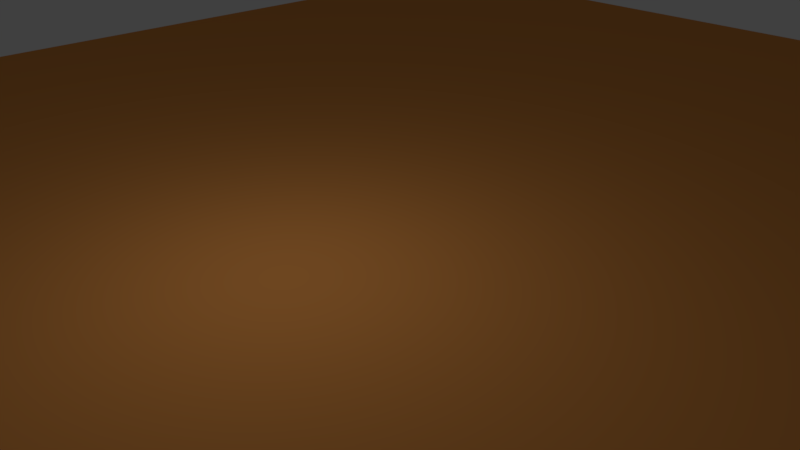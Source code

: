# Source: new_khukuri_2.blend  (saved by Blender 2.79.0; exported with 4.5.12 LTS)
import bpy
from mathutils import Matrix  # noqa: F401  (used for matrix-valued properties, if any)

bpy.ops.wm.read_factory_settings(use_empty=True)
scene = bpy.context.scene
scene.name = 'Scene'

# ---- collections
col_collection_1 = bpy.data.collections.new('Collection 1'); scene.collection.children.link(col_collection_1)
col_collection_7 = bpy.data.collections.new('Collection 7'); scene.collection.children.link(col_collection_7)

# ---- materials (node trees are filled in below, after node groups)
mat_material = bpy.data.materials.new('Material')
mat_material.alpha_threshold = 0.0
mat_material.diffuse_color = (0.008767, 0.008767, 0.008767, 1.0)
mat_material.roughness = 0.5
mat_material.line_color = (0.0, 0.0, 0.0, 1.0)
mat_material_003 = bpy.data.materials.new('Material.003')
mat_material_003.alpha_threshold = 0.0
mat_material_003.roughness = 0.5

# ---- material node trees
mat_material_003.use_nodes = True; mat_material_003.node_tree.nodes.clear()
_N = mat_material_003.node_tree.nodes; _L = mat_material_003.node_tree.links
n0 = _N.new('ShaderNodeOutputMaterial'); n0.name = 'Material Output'; n0.location = (300, 300)
n1 = _N.new('ShaderNodeBsdfDiffuse'); n1.name = 'Diffuse BSDF'; n1.location = (10, 300)
n1.inputs[0].default_value = (0.8, 0.3176, 0.07636, 1.0)
_L.new(n1.outputs[0], n0.inputs[0])
n0.is_active_output = True

# ---- world
world_world = bpy.data.worlds.new('World'); scene.world = world_world
world_world.color = (0.05088, 0.05088, 0.05088)
world_world.use_sun_shadow = False
world_world.sun_shadow_jitter_overblur = 0.0
world_world.cycles.sampling_method = 'MANUAL'

# ---- cameras
cam_camera = bpy.data.cameras.new('Camera')
cam_camera.clip_end = 100.0
cam_camera.lens = 35.0
cam_camera.sensor_width = 32.0
cam_camera.sensor_height = 18.0
cam_camera.ortho_scale = 7.314
cam_camera.dof.focus_distance = 0.0

# ---- lights
light_lamp = bpy.data.lights.new('Lamp', 'POINT')
light_lamp.transmission_factor = 0.0
light_lamp.cutoff_distance = 30.0
light_lamp.energy = 100.0
light_lamp.shadow_buffer_clip_start = 1.001
light_lamp.shadow_soft_size = 0.1
light_lamp.shadow_maximum_resolution = 0.006
light_lamp.use_absolute_resolution = True

# ---- meshes
me_cube = bpy.data.meshes.new('Cube')
me_cube.from_pydata([(-2.465, 0.7096, -0.1099), (-2.069, -0.5843, -0.1099), (-3.092, -0.8915, -0.1099), (-3.488, 0.3447, -0.1099), (-2.465, 0.7096, 0.1051), (-2.069, -0.3999, -0.08551), (-3.092, -0.7071, -0.08551), (-3.488, 0.3447, 0.09761), (-3.036, 0.524, -0.1099), (-2.64, -0.8032, -0.1099), (-3.036, 0.524, 0.1051), (-2.64, -0.6188, -0.08551), (-3.59, -0.9267, -0.09615), (-3.848, 0.1748, -0.09615), (-3.59, -0.7424, -0.05857), (-3.848, 0.1748, 0.08432), (-3.954, -0.9116, -0.07985), (-4.135, 0.004508, -0.07985), (-3.954, -0.7753, -0.04117), (-4.135, 0.004507, 0.0686), (-4.422, -0.7994, -0.05159), (-4.507, -0.2143, -0.05159), (-4.422, -0.6631, -0.02935), (-4.507, -0.2143, 0.04134), (-4.67, -0.7081, -0.03096), (-4.717, -0.3705, -0.03096), (-4.67, -0.6084, 0.007479), (-4.717, -0.3705, 0.02144), (-4.905, -0.5748, -0.008611), (-4.912, -0.5054, -0.008611), (-4.905, -0.5572, 0.0001824), (-4.912, -0.5054, -0.0001233), (-2.059, 0.8036, -0.1099), (-1.663, -0.3971, -0.1099), (-2.059, 0.8036, 0.1051), (-1.663, -0.2127, -0.08551), (-1.77, 0.8577, -0.1099), (-1.374, -0.2397, -0.1099), (-1.77, 0.8577, 0.1051), (-1.374, -0.0729, -0.08551), (-1.44, 0.8657, -0.1034), (-1.175, -0.1756, -0.1034), (-1.44, 0.8657, 0.09856), (-1.175, -0.008742, -0.09204), (-0.765, 0.8597, -0.1034), (-0.7144, -0.04107, -0.1034), (-0.765, 0.8597, 0.09856), (-0.7144, 0.1258, -0.09204), (-0.2406, 0.8575, -0.09301), (-0.1952, 0.04936, -0.09301), (-0.2406, 0.8575, 0.08817), (-0.1952, 0.2162, -0.08499), (0.475, 0.8589, -0.08474), (0.4854, 0.09501, -0.08474), (0.475, 0.8589, 0.0799), (0.4854, 0.2618, -0.07833), (0.8888, 0.8646, -0.08474), (0.8992, 0.1007, -0.08474), (0.8888, 0.8646, 0.0799), (0.8992, 0.2675, -0.07266), (0.9581, 0.8655, -0.08474), (0.9685, 0.04659, -0.08474), (0.9581, 0.8655, 0.0799), (0.9685, 0.2134, -0.05536), (1.285, 0.8695, -0.08474), (1.286, 0.05055, -0.08625), (1.291, 0.8695, 0.07839), (1.286, 0.2174, -0.0001491), (1.362, 0.8705, -0.08474), (1.357, 0.05153, -0.08474), (1.368, 0.8705, 0.07839), (1.363, 0.05153, 0.07839), (1.3, -0.2792, -0.06706), (1.3, -0.2792, 0.0592), (1.352, -0.2664, -0.06555), (1.357, -0.2664, 0.0592), (1.876, 0.9024, -0.09096), (1.861, 0.02156, -0.09096), (1.876, 0.9024, 0.08612), (1.861, 0.02156, 0.08612), (1.971, 0.8906, -0.09096), (1.957, 0.009744, -0.09096), (1.971, 0.8906, 0.08612), (1.957, 0.009744, 0.08612), (2.405, 0.9042, -0.09515), (2.39, -0.01824, -0.09515), (2.405, 0.9042, 0.09031), (2.39, -0.01824, 0.09031), (2.533, 0.9021, -0.09515), (2.519, -0.02032, -0.09515), (2.533, 0.9021, 0.09031), (2.519, -0.02032, 0.09031), (2.96, 0.8875, -0.09515), (2.945, -0.03491, -0.09515), (2.96, 0.8875, 0.09031), (2.945, -0.03491, 0.09031), (3.065, 0.8858, -0.09515), (3.05, -0.0366, -0.09515), (3.065, 0.8858, 0.09031), (3.05, -0.0366, 0.09031), (3.499, 0.8584, -0.09317), (3.484, -0.0444, -0.09317), (3.499, 0.8584, 0.08833), (3.484, -0.04441, 0.08833), (3.614, 0.8565, -0.09317), (3.6, -0.04627, -0.09317), (3.614, 0.8565, 0.08833), (3.6, -0.04627, 0.08833), (4.06, 0.8191, -0.0871), (4.046, -0.02326, -0.0871), (4.06, 0.8191, 0.08226), (4.046, -0.02326, 0.08226), (4.167, 0.7896, -0.08152), (4.154, 0.002785, -0.08152), (4.167, 0.7896, 0.07667), (4.154, 0.002784, 0.07667), (4.442, 0.7759, -0.07966), (4.429, 0.00759, -0.07966), (4.442, 0.7759, 0.07481), (4.429, 0.00759, 0.07481), (4.576, 0.8035, -0.08563), (4.562, -0.02425, -0.08563), (4.576, 0.8035, 0.08078), (4.562, -0.02425, 0.08078), (4.625, 0.844, -0.09394), (4.611, -0.0664, -0.09394), (4.625, 0.844, 0.0891), (4.611, -0.0664, 0.0891), (4.759, 0.8849, -0.1026), (4.743, -0.1116, -0.1026), (4.759, 0.8849, 0.09774), (4.743, -0.1116, 0.09774), (4.858, 0.8567, -0.09724), (4.843, -0.08655, -0.09724), (4.858, 0.8567, 0.09239), (4.843, -0.08655, 0.09239), (4.938, 0.7303, -0.0721), (4.927, 0.03716, -0.0721), (4.938, 0.7303, 0.06726), (4.927, 0.03716, 0.06726), (-2.267, 0.07141, -0.1099), (-3.29, -0.2646, -0.1099), (-2.267, -0.04174, 0.1051), (-3.29, -0.3642, 0.1013), (-2.838, -0.2711, 0.1051), (-2.838, -0.1308, -0.1099), (-3.719, -0.3672, -0.09615), (-3.719, -0.3989, 0.08757), (-4.045, -0.4448, -0.07985), (-4.045, -0.3814, 0.07127), (-4.465, -0.4981, -0.05159), (-4.465, -0.4211, 0.04301), (-4.694, -0.5305, -0.03096), (-4.694, -0.4672, 0.02238), (-4.909, -0.5313, -0.008611), (-4.909, -0.5313, 2.957e-05), (-1.861, 0.212, -0.1099), (-1.861, 0.1803, 0.1051), (-1.572, 0.309, -0.1099), (-1.572, 0.2954, 0.1051), (-1.308, 0.3451, -0.1034), (-1.308, 0.3767, 0.09856), (-0.7397, 0.4093, -0.1034), (-0.7397, 0.527, 0.09856), (-0.2179, 0.4534, -0.09301), (-0.2179, 0.6118, 0.08817), (0.4802, 0.477, -0.08474), (0.4802, 0.6444, 0.0799), (0.894, 0.4826, -0.08474), (0.894, 0.3176, 0.0799), (0.9633, 0.4561, -0.08474), (0.9633, 0.3068, 0.0799), (1.275, 0.46, -0.08474), (1.29, 0.2987, 0.1079), (1.352, 0.461, -0.08474), (1.348, 0.2997, 0.1079), (1.868, 0.4532, -0.3497), (1.868, 0.4906, 0.3526), (1.964, 0.4414, -0.3497), (1.964, 0.4775, 0.3203), (2.398, 0.4342, -0.3539), (2.398, 0.4703, 0.3245), (2.526, 0.4321, -0.3539), (2.526, 0.4683, 0.3245), (2.953, 0.4175, -0.3539), (2.953, 0.4537, 0.3245), (3.057, 0.4246, -0.3539), (3.057, 0.452, 0.3245), (3.492, 0.407, -0.3519), (3.492, 0.4343, 0.3225), (3.607, 0.4051, -0.3519), (3.607, 0.4325, 0.3225), (4.053, 0.3979, -0.3459), (4.053, 0.4253, 0.3165), (4.161, 0.3962, -0.3403), (4.161, 0.4235, 0.3109), (4.435, 0.3918, -0.3384), (4.435, 0.4191, 0.309), (4.569, 0.3896, -0.3444), (4.569, 0.4169, 0.315), (4.618, 0.38, -0.3527), (4.618, 0.4162, 0.3233), (4.751, 0.3779, -0.3613), (4.751, 0.414, 0.3319), (4.851, 0.3763, -0.356), (4.851, 0.4124, 0.3266), (4.932, 0.3749, -0.3309), (4.932, 0.4111, 0.3015), (-3.398, 0.06677, -0.1099), (-3.398, 0.06677, 0.09931), (-2.946, 0.2253, -0.1099), (-3.789, -0.07243, -0.09615), (-3.789, -0.07243, 0.0858), (-4.094, -0.2004, -0.07985), (-4.094, -0.2004, 0.06982), (-4.487, -0.3437, -0.05159), (-4.487, -0.3166, 0.0421), (-4.706, -0.4435, -0.03096), (-4.706, -0.4219, 0.02187), (-4.911, -0.5172, -0.008611), (-4.911, -0.5172, -5.357e-05), (-2.375, 0.4185, -0.1099), (-2.375, 0.4185, 0.1051), (-2.946, 0.2253, 0.1051), (-1.969, 0.5337, -0.1099), (-1.969, 0.5337, 0.1051), (-1.679, 0.6074, -0.1099), (-1.679, 0.6074, 0.1051), (-1.379, 0.6282, -0.1034), (-1.379, 0.6916, 0.09856), (-0.7535, 0.6543, -0.1034), (-0.7535, 0.772, 0.09856), (-0.2302, 0.6732, -0.09301), (-0.2302, 0.7592, 0.08817), (0.4773, 0.6847, -0.08474), (0.4773, 0.7752, 0.0799), (0.8911, 0.6903, -0.08474), (0.8911, 0.7718, 0.0799), (0.9605, 0.6787, -0.08474), (0.9605, 0.6787, 0.0799), (1.272, 0.6827, -0.08474), (1.281, 0.6827, 0.1079), (1.349, 0.6837, -0.08474), (1.352, 0.6837, 0.1079), (1.872, 0.7015, -0.209), (1.872, 0.718, 0.193), (1.968, 0.6897, -0.209), (1.968, 0.7062, 0.193), (2.402, 0.6938, -0.2132), (2.402, 0.7103, 0.1971), (2.53, 0.6917, -0.2132), (2.53, 0.7082, 0.1971), (2.957, 0.6771, -0.2132), (2.957, 0.6936, 0.1971), (3.061, 0.6755, -0.2132), (3.061, 0.6919, 0.1971), (3.496, 0.6525, -0.2112), (3.496, 0.669, 0.1952), (3.611, 0.6506, -0.2112), (3.611, 0.6671, 0.1952), (4.057, 0.627, -0.2051), (4.057, 0.6435, 0.1891), (4.164, 0.6101, -0.1996), (4.164, 0.6266, 0.1835), (4.439, 0.6007, -0.1977), (4.439, 0.6172, 0.1816), (4.573, 0.6147, -0.2037), (4.573, 0.6312, 0.1876), (4.622, 0.6364, -0.212), (4.622, 0.6529, 0.1959), (4.756, 0.6576, -0.2206), (4.756, 0.6741, 0.2046), (4.855, 0.6415, -0.2153), (4.855, 0.658, 0.1992), (4.935, 0.5722, -0.1901), (4.935, 0.5887, 0.1741), (1.29, 0.9319, -0.08474), (1.295, 0.9319, 0.07839), (1.367, 0.9329, -0.08474), (1.373, 0.9329, 0.07839), (1.321, -0.4012, -0.06555), (1.321, -0.4012, 0.06071), (1.379, -0.3884, -0.06555), (1.379, -0.3884, 0.06071), (1.925, 0.05778, -0.08366), (1.893, 0.05986, -0.08398), (1.893, 0.05986, 0.07839), (1.925, 0.05778, 0.07804), (1.938, 0.8621, -0.08366), (1.906, 0.8675, -0.08398), (1.938, 0.8621, 0.07804), (1.906, 0.8675, 0.07839), (1.899, 0.488, 0.2931), (1.932, 0.4841, 0.2919), (1.932, 0.4599, -0.3199), (1.899, 0.4549, -0.3212), (1.903, 0.6984, 0.1763), (1.935, 0.6937, 0.1756), (1.903, 0.6833, -0.1922), (1.935, 0.6786, -0.1914), (2.491, 0.6829, -0.2024), (2.441, 0.6837, -0.2024), (2.441, 0.6993, 0.1865), (2.491, 0.6985, 0.1865), (2.487, 0.4706, 0.3072), (2.437, 0.4714, 0.3072), (2.437, 0.446, -0.3358), (2.487, 0.4452, -0.3358), (2.48, 0.007986, -0.09055), (2.43, 0.008799, -0.09054), (2.444, 0.8831, -0.09054), (2.494, 0.8823, -0.09055), (2.494, 0.8823, 0.08524), (2.444, 0.8831, 0.08524), (2.43, 0.008798, 0.08524), (2.48, 0.007986, 0.08524), (3.026, 0.6637, -0.1992), (2.992, 0.6643, -0.1992), (2.992, 0.6797, 0.1833), (3.026, 0.6791, 0.1833), (3.022, 0.4299, -0.3304), (2.988, 0.4304, -0.3304), (3.022, 0.4548, 0.3021), (2.988, 0.4553, 0.3021), (3.029, 0.8599, 0.08373), (2.995, 0.8605, 0.08373), (3.015, -0.0001454, 0.08373), (2.981, 0.000403, 0.08373), (2.981, 0.0004032, -0.08918), (3.015, -0.0001452, -0.08918), (2.995, 0.8605, -0.08918), (3.029, 0.8599, -0.08918), (3.558, 0.006818, -0.08447), (3.527, 0.007321, -0.08447), (3.527, 0.007321, 0.07872), (3.558, 0.006818, 0.07872), (3.572, 0.8185, -0.08447), (3.54, 0.819, -0.08447), (3.572, 0.8185, 0.07872), (3.54, 0.819, 0.07872), (3.534, 0.4369, 0.2893), (3.565, 0.4364, 0.2893), (3.565, 0.4127, -0.3171), (3.534, 0.4132, -0.3171), (3.537, 0.6487, 0.1748), (3.569, 0.6482, 0.1748), (3.537, 0.6339, -0.1906), (3.569, 0.6334, -0.1906), (4.09, 0.6045, -0.1822), (4.131, 0.598, -0.18), (4.09, 0.6192, 0.1664), (4.131, 0.6127, 0.1642), (4.128, 0.4035, -0.3055), (4.086, 0.4041, -0.3076), (4.128, 0.4269, 0.2777), (4.086, 0.4276, 0.2799), (4.081, 0.03579, 0.07115), (4.122, 0.04573, 0.06901), (4.122, 0.04573, -0.07483), (4.081, 0.03579, -0.07696), (4.133, 0.7612, -0.07483), (4.093, 0.7725, -0.07696), (4.133, 0.7612, 0.06901), (4.093, 0.7725, 0.07115), (0.72, 0.265, -0.07584), (0.7096, 0.8621, 0.0799), (0.7096, 0.8621, -0.08474), (0.72, 0.09821, -0.08474), (0.7148, 0.4802, -0.08474), (0.7148, 0.647, 0.0799), (0.712, 0.7733, 0.0799), (0.712, 0.6879, -0.08474), (0.1172, 0.8582, -0.08888), (0.1451, 0.07219, -0.08888), (0.1451, 0.239, -0.08166), (0.1172, 0.8582, 0.08403), (0.1311, 0.6281, 0.08403), (0.1311, 0.4652, -0.08888), (0.1236, 0.7672, 0.08403), (0.1236, 0.6789, -0.08888), (1.375, 0.04976, -0.08511), (1.381, 0.04976, 0.07876), (1.381, 0.8724, -0.08511), (1.381, 0.8724, 0.08026), (1.376, 0.3039, 0.1249), (1.371, 0.4523, -0.1004), (1.368, 0.6857, 0.08659), (1.368, 0.6847, -0.09209), (1.275, 0.2172, -0.06031), (1.28, 0.8693, 0.0799), (1.28, 0.8693, -0.08474), (1.275, 0.05036, -0.08474), (1.27, 0.4598, -0.08474), (1.27, 0.2991, 0.0799), (1.267, 0.6825, 0.0799), (1.267, 0.6825, -0.08474)], [], [(145, 9, 2, 141), (144, 143, 6, 11), (5, 1, 33, 35), (9, 11, 6, 2), (209, 7, 15, 212), (10, 8, 3, 7), (4, 0, 8, 10), (1, 5, 11, 9), (142, 144, 11, 5), (140, 1, 9, 145), (15, 13, 17, 19), (7, 3, 13, 15), (141, 2, 12, 146), (2, 6, 14, 12), (214, 19, 23, 216), (146, 12, 16, 148), (212, 15, 19, 214), (12, 14, 18, 16), (20, 22, 26, 24), (16, 18, 22, 20), (19, 17, 21, 23), (148, 16, 20, 150), (27, 25, 29, 31), (23, 21, 25, 27), (150, 20, 24, 152), (216, 23, 27, 218), (219, 220, 31, 29), (152, 24, 28, 154), (218, 27, 31, 220), (24, 26, 30, 28), (35, 33, 37, 39), (0, 4, 34, 32), (221, 0, 32, 224), (142, 5, 35, 157), (39, 37, 41, 43), (224, 32, 36, 226), (157, 35, 39, 159), (32, 34, 38, 36), (161, 43, 47, 163), (226, 36, 40, 228), (159, 39, 43, 161), (36, 38, 42, 40), (47, 45, 49, 51), (40, 42, 46, 44), (43, 41, 45, 47), (228, 40, 44, 230), (379, 372, 52, 234), (230, 44, 48, 232), (163, 47, 51, 165), (44, 46, 50, 48), (369, 364, 59, 169), (376, 374, 55, 167), (372, 375, 54, 52), (374, 373, 53, 55), (59, 57, 61, 63), (366, 365, 58, 56), (364, 367, 57, 59), (371, 366, 56, 236), (393, 388, 67, 173), (236, 56, 60, 238), (169, 59, 63, 171), (56, 58, 62, 60), (70, 68, 278, 279), (390, 389, 66, 64), (388, 391, 65, 67), (395, 390, 64, 240), (381, 380, 77, 79), (69, 71, 75, 74), (240, 64, 68, 242), (173, 67, 71, 175), (72, 74, 282, 280), (71, 67, 73, 75), (67, 65, 72, 73), (65, 69, 74, 72), (77, 176, 295, 285), (387, 382, 76, 244), (384, 381, 79, 177), (382, 383, 78, 76), (83, 81, 85, 87), (76, 78, 291, 289), (288, 290, 82, 80), (244, 76, 289, 298), (181, 87, 314, 305), (246, 80, 84, 248), (179, 83, 87, 181), (80, 82, 86, 84), (91, 89, 93, 95), (320, 316, 254, 186), (87, 85, 309, 314), (307, 300, 250, 182), (184, 252, 317, 321), (250, 88, 92, 252), (183, 91, 95, 185), (88, 90, 94, 92), (187, 99, 103, 189), (185, 95, 327, 323), (92, 94, 325, 330), (95, 93, 328, 327), (101, 188, 343, 333), (96, 98, 102, 100), (99, 97, 101, 103), (254, 96, 100, 256), (191, 107, 111, 193), (100, 102, 339, 337), (336, 338, 106, 104), (256, 100, 337, 346), (104, 106, 110, 108), (107, 105, 109, 111), (258, 104, 108, 260), (115, 113, 117, 119), (108, 110, 363, 361), (110, 261, 350, 363), (111, 109, 359, 356), (197, 119, 123, 199), (262, 112, 116, 264), (195, 115, 119, 197), (112, 114, 118, 116), (123, 121, 125, 127), (116, 118, 122, 120), (119, 117, 121, 123), (264, 116, 120, 266), (127, 125, 129, 131), (266, 120, 124, 268), (199, 123, 127, 201), (120, 122, 126, 124), (203, 131, 135, 205), (268, 124, 128, 270), (201, 127, 131, 203), (124, 126, 130, 128), (135, 133, 137, 139), (128, 130, 134, 132), (131, 129, 133, 135), (270, 128, 132, 272), (206, 207, 139, 137), (272, 132, 136, 274), (205, 135, 139, 207), (132, 134, 138, 136), (273, 205, 207, 275), (133, 204, 206, 137), (274, 275, 207, 206), (129, 202, 204, 133), (269, 201, 203, 271), (125, 200, 202, 129), (271, 203, 205, 273), (267, 199, 201, 269), (121, 198, 200, 125), (117, 196, 198, 121), (263, 195, 197, 265), (113, 194, 196, 117), (265, 197, 199, 267), (358, 352, 194, 113), (109, 192, 353, 359), (105, 190, 192, 109), (257, 189, 340, 344), (103, 101, 333, 334), (259, 191, 193, 261), (97, 186, 188, 101), (329, 320, 186, 97), (255, 187, 189, 257), (251, 183, 185, 253), (89, 182, 184, 93), (93, 184, 321, 328), (85, 180, 306, 309), (247, 179, 181, 249), (81, 178, 180, 85), (304, 315, 91, 183), (245, 177, 292, 296), (79, 77, 285, 286), (386, 384, 177, 245), (380, 385, 176, 77), (241, 173, 175, 243), (65, 172, 174, 69), (391, 392, 172, 65), (237, 169, 171, 239), (57, 168, 170, 61), (394, 393, 173, 241), (367, 368, 168, 57), (378, 376, 167, 235), (370, 369, 169, 237), (231, 163, 165, 233), (45, 162, 164, 49), (373, 377, 166, 53), (41, 160, 162, 45), (227, 159, 161, 229), (37, 158, 160, 41), (229, 161, 163, 231), (225, 157, 159, 227), (33, 156, 158, 37), (222, 142, 157, 225), (1, 140, 156, 33), (26, 153, 155, 30), (217, 152, 154, 219), (28, 30, 155, 154), (22, 151, 153, 26), (215, 150, 152, 217), (213, 148, 150, 215), (14, 147, 149, 18), (211, 146, 148, 213), (18, 149, 151, 22), (208, 141, 146, 211), (221, 140, 145, 210), (222, 223, 144, 142), (6, 143, 147, 14), (223, 209, 143, 144), (210, 145, 141, 208), (8, 210, 208, 3), (10, 7, 209, 223), (4, 10, 223, 222), (0, 221, 210, 8), (3, 208, 211, 13), (13, 211, 213, 17), (17, 213, 215, 21), (21, 215, 217, 25), (25, 217, 219, 29), (4, 222, 225, 34), (34, 225, 227, 38), (42, 229, 231, 46), (38, 227, 229, 42), (46, 231, 233, 50), (365, 370, 237, 58), (375, 378, 235, 54), (389, 394, 241, 66), (58, 237, 239, 62), (66, 241, 243, 70), (383, 386, 245, 78), (297, 293, 179, 247), (303, 304, 183, 251), (82, 247, 249, 86), (90, 251, 253, 94), (98, 255, 257, 102), (319, 322, 187, 255), (106, 259, 261, 110), (345, 341, 191, 259), (351, 354, 195, 263), (118, 265, 267, 122), (114, 263, 265, 118), (122, 267, 269, 126), (130, 271, 273, 134), (126, 269, 271, 130), (136, 138, 275, 274), (134, 273, 275, 138), (204, 272, 274, 206), (202, 270, 272, 204), (200, 268, 270, 202), (198, 266, 268, 200), (196, 264, 266, 198), (194, 262, 264, 196), (192, 260, 348, 353), (190, 258, 260, 192), (188, 256, 346, 343), (186, 254, 256, 188), (182, 250, 252, 184), (253, 185, 323, 318), (180, 248, 301, 306), (178, 246, 248, 180), (176, 244, 298, 295), (385, 387, 244, 176), (172, 240, 242, 174), (392, 395, 240, 172), (168, 236, 238, 170), (368, 371, 236, 168), (162, 230, 232, 164), (377, 379, 234, 166), (160, 228, 230, 162), (158, 226, 228, 160), (156, 224, 226, 158), (140, 221, 224, 156), (153, 218, 220, 155), (154, 155, 220, 219), (151, 216, 218, 153), (147, 212, 214, 149), (149, 214, 216, 151), (143, 209, 212, 147), (86, 249, 302, 313), (290, 297, 247, 82), (177, 79, 286, 292), (294, 299, 246, 178), (78, 245, 296, 291), (293, 287, 83, 179), (299, 288, 80, 246), (287, 284, 81, 83), (276, 277, 279, 278), (64, 66, 277, 276), (66, 70, 279, 277), (68, 64, 276, 278), (281, 280, 282, 283), (73, 72, 280, 281), (75, 73, 281, 283), (74, 75, 283, 282), (299, 294, 295, 298), (297, 290, 291, 296), (294, 284, 285, 295), (293, 297, 296, 292), (290, 288, 289, 291), (287, 293, 292, 286), (288, 299, 298, 289), (284, 287, 286, 285), (284, 294, 178, 81), (249, 181, 305, 302), (312, 303, 251, 90), (315, 308, 89, 91), (300, 311, 88, 250), (84, 86, 313, 310), (311, 312, 90, 88), (308, 307, 182, 89), (311, 300, 301, 310), (303, 312, 313, 302), (315, 304, 305, 314), (307, 308, 309, 306), (300, 307, 306, 301), (304, 303, 302, 305), (312, 311, 310, 313), (308, 315, 314, 309), (248, 84, 310, 301), (324, 319, 255, 98), (322, 326, 99, 187), (94, 253, 318, 325), (326, 329, 97, 99), (331, 324, 98, 96), (316, 331, 96, 254), (319, 324, 325, 318), (329, 326, 327, 328), (331, 316, 317, 330), (316, 320, 321, 317), (326, 322, 323, 327), (322, 319, 318, 323), (324, 331, 330, 325), (320, 329, 328, 321), (252, 92, 330, 317), (260, 108, 361, 348), (338, 345, 259, 106), (189, 103, 334, 340), (342, 347, 258, 190), (102, 257, 344, 339), (341, 335, 107, 191), (347, 336, 104, 258), (335, 332, 105, 107), (347, 342, 343, 346), (345, 338, 339, 344), (342, 332, 333, 343), (341, 345, 344, 340), (338, 336, 337, 339), (335, 341, 340, 334), (336, 347, 346, 337), (332, 335, 334, 333), (332, 342, 190, 105), (261, 193, 355, 350), (193, 111, 356, 355), (362, 351, 263, 114), (354, 357, 115, 195), (349, 360, 112, 262), (357, 358, 113, 115), (360, 362, 114, 112), (357, 354, 355, 356), (351, 362, 363, 350), (362, 360, 361, 363), (354, 351, 350, 355), (349, 352, 353, 348), (352, 358, 359, 353), (358, 357, 356, 359), (360, 349, 348, 361), (352, 349, 262, 194), (166, 234, 371, 368), (54, 235, 370, 365), (235, 167, 369, 370), (53, 166, 368, 367), (234, 52, 366, 371), (55, 53, 367, 364), (52, 54, 365, 366), (167, 55, 364, 369), (164, 232, 379, 377), (50, 233, 378, 375), (49, 164, 377, 373), (233, 165, 376, 378), (51, 49, 373, 374), (48, 50, 375, 372), (165, 51, 374, 376), (232, 48, 372, 379), (174, 242, 387, 385), (70, 243, 386, 383), (69, 174, 385, 380), (243, 175, 384, 386), (68, 70, 383, 382), (175, 71, 381, 384), (242, 68, 382, 387), (71, 69, 380, 381), (170, 238, 395, 392), (62, 239, 394, 389), (239, 171, 393, 394), (61, 170, 392, 391), (238, 60, 390, 395), (63, 61, 391, 388), (60, 62, 389, 390), (171, 63, 388, 393)])
me_cube.polygons.foreach_set('use_smooth', [True] * 394)
_k = {(2, 9): 1.0, (6, 11): 1.0, (1, 9): 1.0, (5, 11): 1.0, (6, 14): 1.0, (2, 12): 1.0, (12, 16): 1.0, (14, 18): 1.0, (18, 22): 1.0, (16, 20): 1.0, (22, 26): 1.0, (20, 24): 1.0, (24, 28): 1.0, (26, 30): 1.0, (1, 33): 1.0, (5, 35): 1.0, (33, 37): 1.0, (35, 39): 1.0, (37, 41): 1.0, (39, 43): 1.0, (43, 47): 1.0, (41, 45): 1.0, (45, 49): 1.0, (47, 51): 1.0, (49, 373): 1.0, (55, 374): 1.0, (59, 364): 1.0, (57, 367): 1.0, (57, 61): 1.0, (59, 63): 1.0, (67, 388): 1.0, (65, 391): 1.0, (167, 376): 1.0, (163, 165): 1.0, (159, 161): 1.0, (161, 163): 1.0, (157, 159): 1.0, (142, 157): 1.0, (147, 149): 1.0, (149, 151): 1.0, (142, 144): 1.0, (143, 147): 1.0, (143, 144): 1.0, (55, 364): 1.0, (53, 367): 1.0, (53, 373): 1.0, (51, 374): 1.0, (165, 376): 1.0, (63, 388): 1.0, (61, 391): 1.0}
me_cube.attributes.new('crease_edge', 'FLOAT', 'EDGE').data.foreach_set('value', [_k.get((min(e.vertices), max(e.vertices)), 0.0) for e in me_cube.edges])
_uv = me_cube.uv_layers.new(name='UVMap')
_uv.uv.foreach_set('vector', [0.1001, 0.7893, 0.1216, 0.7878, 0.1213, 0.8019, 0.1012, 0.8038, 0.04991, 0.7909, 0.04992, 0.805, 0.03706, 0.8012, 0.03686, 0.7871, 0.03978, 0.7684, 0.03418, 0.7696, 0.03718, 0.7562, 0.04278, 0.755, 0.03124, 0.7882, 0.03686, 0.7871, 0.03706, 0.8012, 0.03146, 0.8024, 0.0635, 0.8056, 0.07243, 0.8066, 0.0695, 0.8185, 0.06168, 0.8182, 0.4, 0.8821, 0.4, 0.9111, 0.3344, 0.9111, 0.3344, 0.8831, 0.481, 0.8821, 0.481, 0.9111, 0.4, 0.9111, 0.4, 0.8821, 0.03418, 0.7696, 0.03978, 0.7684, 0.03686, 0.7871, 0.03124, 0.7882, 0.05309, 0.7723, 0.04991, 0.7909, 0.03686, 0.7871, 0.03978, 0.7684, 0.09777, 0.7709, 0.1187, 0.7692, 0.1216, 0.7878, 0.1001, 0.7893, 0.2807, 0.8849, 0.2807, 0.9092, 0.2357, 0.907, 0.2357, 0.887, 0.3344, 0.8831, 0.3344, 0.9111, 0.2807, 0.9092, 0.2807, 0.8849, 0.1012, 0.8038, 0.1213, 0.8019, 0.1192, 0.817, 0.1015, 0.8173, 0.03146, 0.8024, 0.03706, 0.8012, 0.03938, 0.8164, 0.03372, 0.8176, 0.05963, 0.8282, 0.06608, 0.8282, 0.06167, 0.8408, 0.05847, 0.8408, 0.1015, 0.8173, 0.1192, 0.817, 0.1163, 0.8279, 0.1018, 0.8276, 0.06168, 0.8182, 0.0695, 0.8185, 0.06608, 0.8282, 0.05963, 0.8282, 0.03372, 0.8176, 0.03938, 0.8164, 0.04092, 0.8276, 0.03664, 0.8285, 0.04312, 0.8419, 0.04728, 0.8411, 0.05074, 0.8481, 0.04753, 0.8488, 0.03664, 0.8285, 0.04092, 0.8276, 0.04728, 0.8411, 0.04312, 0.8419, 0.2357, 0.887, 0.2357, 0.907, 0.1775, 0.9032, 0.1775, 0.8907, 0.1018, 0.8276, 0.1163, 0.8279, 0.1099, 0.8412, 0.1006, 0.8405, 0.1421, 0.8934, 0.1421, 0.9004, 0.1101, 0.8974, 0.1101, 0.8963, 0.1775, 0.8907, 0.1775, 0.9032, 0.1421, 0.9004, 0.1421, 0.8934, 0.1006, 0.8405, 0.1099, 0.8412, 0.1056, 0.8481, 0.1001, 0.8477, 0.05847, 0.8408, 0.06167, 0.8408, 0.05821, 0.8481, 0.05659, 0.8481, 0.04193, 0.7585, 0.04193, 0.7584, 0.04211, 0.7584, 0.04211, 0.7585, 0.1001, 0.8477, 0.1056, 0.8481, 0.1001, 0.8543, 0.09875, 0.8541, 0.05659, 0.8481, 0.05821, 0.8481, 0.05527, 0.8548, 0.0549, 0.8548, 0.04753, 0.8488, 0.05074, 0.8481, 0.05366, 0.8549, 0.05307, 0.855, 0.04278, 0.755, 0.03718, 0.7562, 0.04001, 0.7465, 0.04508, 0.7454, 0.481, 0.9111, 0.481, 0.8821, 0.5372, 0.8821, 0.5372, 0.9111, 0.08666, 0.7719, 0.07735, 0.7727, 0.07715, 0.7599, 0.08583, 0.759, 0.05309, 0.7723, 0.03978, 0.7684, 0.04278, 0.755, 0.05709, 0.7587, 0.04508, 0.7454, 0.04001, 0.7465, 0.04068, 0.7401, 0.0457, 0.739, 0.08583, 0.759, 0.07715, 0.7599, 0.07741, 0.7509, 0.0855, 0.7498, 0.05709, 0.7587, 0.04278, 0.755, 0.04508, 0.7454, 0.0587, 0.7492, 0.5372, 0.9111, 0.5372, 0.8821, 0.5769, 0.8821, 0.5769, 0.9111, 0.05944, 0.7407, 0.0457, 0.739, 0.04684, 0.7244, 0.06038, 0.7227, 0.0855, 0.7498, 0.07741, 0.7509, 0.0793, 0.7409, 0.08681, 0.7407, 0.0587, 0.7492, 0.04508, 0.7454, 0.0457, 0.739, 0.05944, 0.7407, 0.5769, 0.9111, 0.5769, 0.8821, 0.6214, 0.883, 0.6214, 0.9102, 0.04684, 0.7244, 0.04181, 0.7254, 0.0414, 0.7092, 0.04644, 0.7082, 0.6214, 0.9102, 0.6214, 0.883, 0.7125, 0.883, 0.7125, 0.9102, 0.0457, 0.739, 0.04068, 0.7401, 0.04181, 0.7254, 0.04684, 0.7244, 0.08681, 0.7407, 0.0793, 0.7409, 0.08384, 0.7207, 0.09008, 0.7217, 0.09502, 0.6953, 0.0896, 0.6943, 0.09189, 0.6835, 0.09713, 0.6846, 0.09008, 0.7217, 0.08384, 0.7207, 0.0873, 0.705, 0.0929, 0.7059, 0.06038, 0.7227, 0.04684, 0.7244, 0.04644, 0.7082, 0.05962, 0.7064, 0.7125, 0.9102, 0.7125, 0.883, 0.7832, 0.8844, 0.7832, 0.9088, 0.05499, 0.6779, 0.04236, 0.6803, 0.04088, 0.6752, 0.04482, 0.6738, 0.05795, 0.6957, 0.04509, 0.6978, 0.04373, 0.6874, 0.05632, 0.6851, 0.8315, 0.9083, 0.8315, 0.8849, 0.8797, 0.8855, 0.8797, 0.9077, 0.04509, 0.6978, 0.04005, 0.6988, 0.03867, 0.6884, 0.04373, 0.6874, 0.04088, 0.6752, 0.03618, 0.676, 0.03426, 0.6742, 0.03936, 0.6732, 0.9114, 0.9077, 0.9114, 0.8855, 0.9356, 0.8855, 0.9356, 0.9077, 0.04236, 0.6803, 0.0373, 0.6813, 0.03618, 0.676, 0.04088, 0.6752, 0.09856, 0.6775, 0.09331, 0.6765, 0.0944, 0.6711, 0.09964, 0.6722, -0.001969, -0.09056, -0.001969, -0.09056, -0.001969, -0.09056, -0.001969, -0.09056, 0.09964, 0.6722, 0.0944, 0.6711, 0.09482, 0.669, 0.1004, 0.6701, 0.04482, 0.6738, 0.04088, 0.6752, 0.03936, 0.6732, 0.04404, 0.6719, 0.9356, 0.9077, 0.9356, 0.8855, 0.9449, 0.8855, 0.9449, 0.9077, 0.2589, 0.1567, 0.2589, 0.1331, 0.2679, 0.1332, 0.2679, 0.1568, 0.0, 0.0, 0.0, 0.0, 0.0, 0.0, 0.0, 0.0, 0.0372, 0.6642, 0.03242, 0.6652, 0.0324, 0.6651, 0.03711, 0.6624, 0.0, 0.0, 0.0, 0.0, 0.0, 0.0, 0.0, 0.0, 0.5159, 0.1443, 0.5405, 0.1406, 0.5486, 0.211, 0.5248, 0.2136, 0.02142, 0.1687, 0.02142, 0.1687, 0.02142, 0.1687, 0.02142, 0.1687, 0.114, 0.2284, 0.1163, 0.2057, 0.1257, 0.2059, 0.1234, 0.2285, 0.06071, 0.427, 0.06507, 0.4118, 0.08822, 0.4087, 0.06716, 0.4292, 0.1138, 0.3454, 0.1202, 0.3441, 0.123, 0.359, 0.1159, 0.3603, 0.08822, 0.4087, 0.06507, 0.4118, 0.1113, 0.3789, 0.1151, 0.3842, 0.06507, 0.4118, 0.07298, 0.3909, 0.1035, 0.3676, 0.1113, 0.3789, 0.1133, 0.3052, 0.122, 0.3054, 0.1202, 0.3441, 0.1138, 0.3454, 0.5486, 0.211, 0.6217, 0.1989, 0.621, 0.2043, 0.5515, 0.2172, 0.8607, 0.1848, 0.8835, 0.1963, 0.8642, 0.2605, 0.8331, 0.251, 0.4749, 0.1456, 0.5159, 0.1443, 0.5248, 0.2136, 0.4386, 0.2237, 0.8835, 0.1963, 0.9077, 0.2037, 0.8861, 0.2674, 0.8642, 0.2605, 0.5287, 0.2349, 0.5512, 0.23, 0.5645, 0.2899, 0.5392, 0.2935, 0.8642, 0.2605, 0.8861, 0.2674, 0.8853, 0.2746, 0.8609, 0.2657, 0.859, 0.2704, 0.8839, 0.2796, 0.8806, 0.2857, 0.8578, 0.2763, 0.8331, 0.251, 0.8642, 0.2605, 0.8609, 0.2657, 0.8306, 0.2556, 0.4551, 0.3099, 0.5392, 0.2935, 0.5389, 0.3012, 0.4571, 0.3159, 0.8272, 0.2643, 0.8578, 0.2763, 0.8381, 0.3308, 0.807, 0.3197, 0.4444, 0.242, 0.5287, 0.2349, 0.5392, 0.2935, 0.4551, 0.3099, 0.8578, 0.2763, 0.8806, 0.2857, 0.8615, 0.3393, 0.8381, 0.3308, 0.5433, 0.316, 0.5689, 0.3101, 0.5822, 0.3692, 0.5578, 0.3735, 0.7436, 0.3854, 0.7761, 0.3976, 0.7747, 0.4025, 0.7399, 0.3895, 0.5392, 0.2935, 0.5645, 0.2899, 0.567, 0.296, 0.5389, 0.3012, 0.7688, 0.3181, 0.8024, 0.3307, 0.8008, 0.3359, 0.7645, 0.3222, 0.7441, 0.3756, 0.7799, 0.389, 0.7776, 0.3936, 0.7452, 0.3813, 0.8008, 0.3359, 0.831, 0.3486, 0.8107, 0.3998, 0.7799, 0.389, 0.4586, 0.3291, 0.5433, 0.316, 0.5578, 0.3735, 0.4735, 0.3948, 0.831, 0.3486, 0.8539, 0.3584, 0.8336, 0.409, 0.8107, 0.3998, 0.4773, 0.411, 0.5623, 0.3939, 0.5792, 0.4499, 0.4987, 0.4772, 0.4735, 0.3948, 0.5578, 0.3735, 0.5573, 0.3816, 0.476, 0.4003, 0.8107, 0.3998, 0.8336, 0.409, 0.8318, 0.4154, 0.8076, 0.4048, 0.5578, 0.3735, 0.5822, 0.3692, 0.5854, 0.3752, 0.5573, 0.3816, 0.6012, 0.444, 0.6775, 0.4283, 0.6775, 0.4356, 0.6064, 0.4529, 0.8044, 0.415, 0.826, 0.4254, 0.8045, 0.4745, 0.7829, 0.4653, 0.5623, 0.3939, 0.5866, 0.3871, 0.6012, 0.444, 0.5792, 0.4499, 0.7747, 0.4025, 0.8044, 0.415, 0.7829, 0.4653, 0.7531, 0.4552, 0.5044, 0.4957, 0.5864, 0.4731, 0.6034, 0.5256, 0.5333, 0.5631, 0.7829, 0.4653, 0.8045, 0.4745, 0.802, 0.4827, 0.7788, 0.4718, 0.777, 0.476, 0.7998, 0.4868, 0.7947, 0.4936, 0.7752, 0.4832, 0.7531, 0.4552, 0.7829, 0.4653, 0.7788, 0.4718, 0.7502, 0.4608, 0.7752, 0.4832, 0.7947, 0.4936, 0.7723, 0.5394, 0.7541, 0.5311, 0.5864, 0.4731, 0.6074, 0.4667, 0.6234, 0.5212, 0.6034, 0.5256, 0.7471, 0.4705, 0.7752, 0.4832, 0.7541, 0.5311, 0.7266, 0.5238, 0.6108, 0.5493, 0.6293, 0.5423, 0.6423, 0.5766, 0.6218, 0.5844, 0.7541, 0.5311, 0.7723, 0.5394, 0.7698, 0.547, 0.7501, 0.537, 0.7723, 0.5394, 0.7936, 0.5562, 0.7912, 0.5616, 0.7698, 0.547, 0.6034, 0.5256, 0.6234, 0.5212, 0.6277, 0.529, 0.6036, 0.536, 0.5632, 0.6165, 0.6218, 0.5844, 0.6284, 0.6007, 0.5725, 0.633, 0.7204, 0.5376, 0.7458, 0.548, 0.7314, 0.5783, 0.7086, 0.5691, 0.5416, 0.5794, 0.6108, 0.5493, 0.6218, 0.5844, 0.5632, 0.6165, 0.7458, 0.548, 0.7629, 0.5575, 0.7479, 0.5863, 0.7314, 0.5783, 0.6284, 0.6007, 0.647, 0.5934, 0.6475, 0.6004, 0.6323, 0.6059, 0.7314, 0.5783, 0.7479, 0.5863, 0.7397, 0.5987, 0.7257, 0.5918, 0.6218, 0.5844, 0.6423, 0.5766, 0.647, 0.5934, 0.6284, 0.6007, 0.7086, 0.5691, 0.7314, 0.5783, 0.7257, 0.5918, 0.7054, 0.5834, 0.6323, 0.6059, 0.6475, 0.6004, 0.65, 0.6116, 0.6376, 0.6157, 0.7054, 0.5834, 0.7257, 0.5918, 0.7245, 0.5969, 0.7055, 0.5889, 0.5725, 0.633, 0.6284, 0.6007, 0.6323, 0.6059, 0.5752, 0.6386, 0.7257, 0.5918, 0.7397, 0.5987, 0.7359, 0.6029, 0.7245, 0.5969, 0.5862, 0.6563, 0.6376, 0.6157, 0.6408, 0.6225, 0.5968, 0.6674, 0.7055, 0.5889, 0.7245, 0.5969, 0.722, 0.6051, 0.7045, 0.6019, 0.5752, 0.6386, 0.6323, 0.6059, 0.6376, 0.6157, 0.5862, 0.6563, 0.7245, 0.5969, 0.7359, 0.6029, 0.7305, 0.61, 0.722, 0.6051, 0.6408, 0.6225, 0.6519, 0.6187, 0.6557, 0.628, 0.6449, 0.6347, 0.722, 0.6051, 0.7305, 0.61, 0.7277, 0.6143, 0.7201, 0.61, 0.6376, 0.6157, 0.65, 0.6116, 0.6519, 0.6187, 0.6408, 0.6225, 0.7045, 0.6019, 0.722, 0.6051, 0.7201, 0.61, 0.7036, 0.6109, 0.7029, 0.6374, 0.6072, 0.6749, 0.6449, 0.6347, 0.6557, 0.628, 0.7036, 0.6109, 0.7201, 0.61, 0.7164, 0.6176, 0.7008, 0.6207, 0.5968, 0.6674, 0.6408, 0.6225, 0.6449, 0.6347, 0.6072, 0.6749, 0.7201, 0.61, 0.7277, 0.6143, 0.7242, 0.6209, 0.7164, 0.6176, 0.7352, 0.6266, 0.7479, 0.6543, 0.7367, 0.6568, 0.7284, 0.6335, 0.6519, 0.6187, 0.7071, 0.626, 0.7029, 0.6374, 0.6557, 0.628, 0.7008, 0.6207, 0.7284, 0.6335, 0.7367, 0.6568, 0.6738, 0.6246, 0.65, 0.6116, 0.709, 0.6117, 0.7071, 0.626, 0.6519, 0.6187, 0.7523, 0.6131, 0.7734, 0.6359, 0.7598, 0.6484, 0.742, 0.6211, 0.6475, 0.6004, 0.707, 0.5919, 0.709, 0.6117, 0.65, 0.6116, 0.742, 0.6211, 0.7598, 0.6484, 0.7479, 0.6543, 0.7352, 0.6266, 0.757, 0.61, 0.7775, 0.6313, 0.7734, 0.6359, 0.7523, 0.6131, 0.647, 0.5934, 0.7066, 0.5858, 0.707, 0.5919, 0.6475, 0.6004, 0.6423, 0.5766, 0.7036, 0.5677, 0.7066, 0.5858, 0.647, 0.5934, 0.7857, 0.5704, 0.8113, 0.588, 0.7891, 0.6178, 0.767, 0.5988, 0.6293, 0.5423, 0.6968, 0.5292, 0.7036, 0.5677, 0.6423, 0.5766, 0.767, 0.5988, 0.7891, 0.6178, 0.7775, 0.6313, 0.757, 0.61, 0.6294, 0.5351, 0.6941, 0.5238, 0.6968, 0.5292, 0.6293, 0.5423, 0.6234, 0.5212, 0.6943, 0.5117, 0.6945, 0.5181, 0.6277, 0.529, 0.6074, 0.4667, 0.6818, 0.4463, 0.6943, 0.5117, 0.6234, 0.5212, 0.8303, 0.4906, 0.8617, 0.5076, 0.8562, 0.5123, 0.8279, 0.4968, 0.9044, -0.3359, 0.9044, -0.3359, 0.9044, -0.3359, 0.9044, -0.3359, 0.8221, 0.5058, 0.8531, 0.5231, 0.8208, 0.5741, 0.7936, 0.5562, 0.5866, 0.3871, 0.6607, 0.3657, 0.6775, 0.4283, 0.6012, 0.444, 0.5866, 0.3803, 0.6583, 0.3607, 0.6607, 0.3657, 0.5866, 0.3871, 0.8552, 0.4375, 0.8887, 0.4534, 0.8617, 0.5076, 0.8303, 0.4906, 0.884, 0.3691, 0.9192, 0.3831, 0.8954, 0.4392, 0.8616, 0.4235, 0.5689, 0.3101, 0.6413, 0.2916, 0.6556, 0.3508, 0.5822, 0.3692, 0.5822, 0.3692, 0.6556, 0.3508, 0.6571, 0.3564, 0.5854, 0.3752, 0.5645, 0.2899, 0.637, 0.2738, 0.6386, 0.2795, 0.567, 0.296, 0.9116, 0.2947, 0.9462, 0.3075, 0.9261, 0.3656, 0.8908, 0.3519, 0.5512, 0.23, 0.6235, 0.2143, 0.637, 0.2738, 0.5645, 0.2899, 0.4584, 0.3229, 0.5404, 0.3089, 0.5433, 0.316, 0.4586, 0.3291, 0.9157, 0.2797, 0.9534, 0.2904, 0.9468, 0.297, 0.9148, 0.2853, 0.5248, 0.2136, 0.5486, 0.211, 0.5515, 0.2172, 0.5235, 0.2216, 0.9339, 0.2073, 0.9878, 0.2163, 0.9534, 0.2904, 0.9157, 0.2797, 0.5405, 0.1406, 0.5959, 0.1289, 0.6217, 0.1989, 0.5486, 0.211, 0.04618, 0.4697, 0.06071, 0.427, 0.06716, 0.4292, 0.05405, 0.4723, 0.1133, 0.3052, 0.1135, 0.2554, 0.1229, 0.2556, 0.122, 0.3054, 0.0, 0.0, 0.0, 0.0, 0.0, 0.0, 0.0, 0.0, 0.05794, 0.6718, 0.04482, 0.6738, 0.04404, 0.6719, 0.0548, 0.6702, 0.1174, 0.6757, 0.1059, 0.6734, 0.1071, 0.6715, 0.1195, 0.674, 0.05333, 0.6609, 0.04179, 0.6632, 0.04158, 0.6622, 0.05313, 0.66, 0.1163, 0.6811, 0.1048, 0.6788, 0.1059, 0.6734, 0.1174, 0.6757, 0.0622, 0.6951, 0.05795, 0.6957, 0.05632, 0.6851, 0.0603, 0.6844, 0.0589, 0.6773, 0.05499, 0.6779, 0.04482, 0.6738, 0.05794, 0.6718, 0.06784, 0.7215, 0.06038, 0.7227, 0.05962, 0.7064, 0.06415, 0.7058, 0.1112, 0.7251, 0.09752, 0.7229, 0.09957, 0.707, 0.1118, 0.7089, 0.1134, 0.6985, 0.1015, 0.6964, 0.1034, 0.6859, 0.1149, 0.6882, 0.1122, 0.7398, 0.09577, 0.7403, 0.09752, 0.7229, 0.1112, 0.7251, 0.06878, 0.7505, 0.0587, 0.7492, 0.05944, 0.7407, 0.06939, 0.7409, 0.1129, 0.7461, 0.09514, 0.7485, 0.09577, 0.7403, 0.1122, 0.7398, 0.06939, 0.7409, 0.05944, 0.7407, 0.06038, 0.7227, 0.06784, 0.7215, 0.06843, 0.7597, 0.05709, 0.7587, 0.0587, 0.7492, 0.06878, 0.7505, 0.1157, 0.7558, 0.09618, 0.7578, 0.09514, 0.7485, 0.1129, 0.7461, 0.06759, 0.7726, 0.05309, 0.7723, 0.05709, 0.7587, 0.06843, 0.7597, 0.1187, 0.7692, 0.09777, 0.7709, 0.09618, 0.7578, 0.1157, 0.7558, 0.05074, 0.8481, 0.05514, 0.848, 0.05446, 0.8549, 0.05366, 0.8549, 0.09743, 0.8475, 0.1001, 0.8477, 0.09875, 0.8541, 0.09832, 0.8541, 0.1101, 0.9123, 0.1125, 0.9111, 0.116, 0.9112, 0.116, 0.9123, 0.04728, 0.8411, 0.05517, 0.8407, 0.05514, 0.848, 0.05074, 0.8481, 0.09585, 0.8402, 0.1006, 0.8405, 0.1001, 0.8477, 0.09743, 0.8475, 0.0941, 0.8275, 0.1018, 0.8276, 0.1006, 0.8405, 0.09585, 0.8402, 0.03938, 0.8164, 0.05143, 0.818, 0.05387, 0.8278, 0.04092, 0.8276, 0.09224, 0.8175, 0.1015, 0.8173, 0.1018, 0.8276, 0.0941, 0.8275, 0.04092, 0.8276, 0.05387, 0.8278, 0.05517, 0.8407, 0.04728, 0.8411, 0.09059, 0.8048, 0.1012, 0.8038, 0.1015, 0.8173, 0.09224, 0.8175, 0.08666, 0.7719, 0.09777, 0.7709, 0.1001, 0.7893, 0.08876, 0.7903, 0.06759, 0.7726, 0.06545, 0.791, 0.04991, 0.7909, 0.05309, 0.7723, 0.03706, 0.8012, 0.04992, 0.805, 0.05143, 0.818, 0.03938, 0.8164, 0.06545, 0.791, 0.0635, 0.8056, 0.04992, 0.805, 0.04991, 0.7909, 0.08876, 0.7903, 0.1001, 0.7893, 0.1012, 0.8038, 0.09059, 0.8048, 0.07922, 0.791, 0.08876, 0.7903, 0.09059, 0.8048, 0.08167, 0.8058, 0.075, 0.7918, 0.07243, 0.8066, 0.0635, 0.8056, 0.06545, 0.791, 0.07692, 0.7734, 0.075, 0.7918, 0.06545, 0.791, 0.06759, 0.7726, 0.07735, 0.7727, 0.08666, 0.7719, 0.08876, 0.7903, 0.07922, 0.791, 0.08167, 0.8058, 0.09059, 0.8048, 0.09224, 0.8175, 0.08444, 0.8176, 0.08444, 0.8176, 0.09224, 0.8175, 0.0941, 0.8275, 0.08769, 0.8274, 0.08769, 0.8274, 0.0941, 0.8275, 0.09585, 0.8402, 0.09185, 0.84, 0.09185, 0.84, 0.09585, 0.8402, 0.09743, 0.8475, 0.09517, 0.8473, 0.09517, 0.8473, 0.09743, 0.8475, 0.09832, 0.8541, 0.09795, 0.8541, 0.07692, 0.7734, 0.06759, 0.7726, 0.06843, 0.7597, 0.07713, 0.7606, 0.07713, 0.7606, 0.06843, 0.7597, 0.06878, 0.7505, 0.07689, 0.7516, 0.07502, 0.7416, 0.06939, 0.7409, 0.06784, 0.7215, 0.07056, 0.7213, 0.07689, 0.7516, 0.06878, 0.7505, 0.06939, 0.7409, 0.07502, 0.7416, 0.07056, 0.7213, 0.06784, 0.7215, 0.06415, 0.7058, 0.06718, 0.7055, 0.0616, 0.6769, 0.0589, 0.6773, 0.05794, 0.6718, 0.06076, 0.6714, 0.06498, 0.6947, 0.0622, 0.6951, 0.0603, 0.6844, 0.06284, 0.684, 0.05895, 0.6596, 0.05333, 0.6609, 0.05313, 0.66, 0.05893, 0.6594, 0.06076, 0.6714, 0.05794, 0.6718, 0.0548, 0.6702, 0.06045, 0.6693, 0.04065, 0.4912, 0.04618, 0.4697, 0.05405, 0.4723, 0.04925, 0.494, 0.9077, 0.2037, 0.9339, 0.2073, 0.9157, 0.2797, 0.8861, 0.2674, 0.9137, 0.2897, 0.9456, 0.3014, 0.9462, 0.3075, 0.9116, 0.2947, 0.8866, 0.3639, 0.9202, 0.3771, 0.9192, 0.3831, 0.884, 0.3691, 0.8806, 0.2857, 0.9116, 0.2947, 0.8908, 0.3519, 0.8615, 0.3393, 0.8539, 0.3584, 0.884, 0.3691, 0.8616, 0.4235, 0.8336, 0.409, 0.826, 0.4254, 0.8552, 0.4375, 0.8303, 0.4906, 0.8045, 0.4745, 0.858, 0.4329, 0.8895, 0.4477, 0.8887, 0.4534, 0.8552, 0.4375, 0.7947, 0.4936, 0.8221, 0.5058, 0.7936, 0.5562, 0.7723, 0.5394, 0.826, 0.5005, 0.8542, 0.516, 0.8531, 0.5231, 0.8221, 0.5058, 0.7887, 0.5662, 0.8122, 0.5819, 0.8113, 0.588, 0.7857, 0.5704, 0.7479, 0.5863, 0.767, 0.5988, 0.757, 0.61, 0.7397, 0.5987, 0.7629, 0.5575, 0.7857, 0.5704, 0.767, 0.5988, 0.7479, 0.5863, 0.7397, 0.5987, 0.757, 0.61, 0.7523, 0.6131, 0.7359, 0.6029, 0.7305, 0.61, 0.742, 0.6211, 0.7352, 0.6266, 0.7277, 0.6143, 0.7359, 0.6029, 0.7523, 0.6131, 0.742, 0.6211, 0.7305, 0.61, 0.7164, 0.6176, 0.7242, 0.6209, 0.7284, 0.6335, 0.7008, 0.6207, 0.7277, 0.6143, 0.7352, 0.6266, 0.7284, 0.6335, 0.7242, 0.6209, 0.6709, 0.614, 0.7036, 0.6109, 0.7008, 0.6207, 0.6738, 0.6246, 0.67, 0.6013, 0.7045, 0.6019, 0.7036, 0.6109, 0.6709, 0.614, 0.6728, 0.5839, 0.7055, 0.5889, 0.7045, 0.6019, 0.67, 0.6013, 0.6752, 0.5784, 0.7054, 0.5834, 0.7055, 0.5889, 0.6728, 0.5839, 0.6793, 0.5619, 0.7086, 0.5691, 0.7054, 0.5834, 0.6752, 0.5784, 0.6895, 0.5279, 0.7204, 0.5376, 0.7086, 0.5691, 0.6793, 0.5619, 0.6943, 0.5117, 0.7266, 0.5238, 0.7241, 0.5286, 0.6945, 0.5181, 0.7137, 0.458, 0.7471, 0.4705, 0.7266, 0.5238, 0.6943, 0.5117, 0.7195, 0.4424, 0.7531, 0.4552, 0.7502, 0.4608, 0.72, 0.4494, 0.7399, 0.3895, 0.7747, 0.4025, 0.7531, 0.4552, 0.7195, 0.4424, 0.7645, 0.3222, 0.8008, 0.3359, 0.7799, 0.389, 0.7441, 0.3756, 0.8616, 0.4235, 0.8954, 0.4392, 0.8915, 0.4435, 0.86, 0.4287, 0.7706, 0.306, 0.807, 0.3197, 0.8047, 0.3247, 0.7711, 0.3119, 0.7913, 0.2519, 0.8272, 0.2643, 0.807, 0.3197, 0.7706, 0.306, 0.797, 0.2388, 0.8331, 0.251, 0.8306, 0.2556, 0.7974, 0.2444, 0.832, 0.1726, 0.8607, 0.1848, 0.8331, 0.251, 0.797, 0.2388, 0.1135, 0.2554, 0.114, 0.2284, 0.1234, 0.2285, 0.1229, 0.2556, 0.0, 0.0, 0.0, 0.0, 0.0, 0.0, 0.0, 0.0, 0.1059, 0.6734, 0.09964, 0.6722, 0.1004, 0.6701, 0.1071, 0.6715, 0.1048, 0.6788, 0.09856, 0.6775, 0.09964, 0.6722, 0.1059, 0.6734, 0.09752, 0.7229, 0.09008, 0.7217, 0.0929, 0.7059, 0.09957, 0.707, 0.1015, 0.6964, 0.09502, 0.6953, 0.09713, 0.6846, 0.1034, 0.6859, 0.09577, 0.7403, 0.08681, 0.7407, 0.09008, 0.7217, 0.09752, 0.7229, 0.09514, 0.7485, 0.0855, 0.7498, 0.08681, 0.7407, 0.09577, 0.7403, 0.09618, 0.7578, 0.08583, 0.759, 0.0855, 0.7498, 0.09514, 0.7485, 0.09777, 0.7709, 0.08666, 0.7719, 0.08583, 0.759, 0.09618, 0.7578, 0.05514, 0.848, 0.05659, 0.8481, 0.0549, 0.8548, 0.05446, 0.8549, 0.116, 0.9123, 0.116, 0.9112, 0.1179, 0.9112, 0.1179, 0.9123, 0.05517, 0.8407, 0.05847, 0.8408, 0.05659, 0.8481, 0.05514, 0.848, 0.05143, 0.818, 0.06168, 0.8182, 0.05963, 0.8282, 0.05387, 0.8278, 0.05387, 0.8278, 0.05963, 0.8282, 0.05847, 0.8408, 0.05517, 0.8407, 0.04992, 0.805, 0.0635, 0.8056, 0.06168, 0.8182, 0.05143, 0.818, 0.8615, 0.3393, 0.8908, 0.3519, 0.8891, 0.3575, 0.8598, 0.3458, 0.8839, 0.2796, 0.9137, 0.2897, 0.9116, 0.2947, 0.8806, 0.2857, 0.4386, 0.2237, 0.5248, 0.2136, 0.5235, 0.2216, 0.4437, 0.2314, 0.7967, 0.2486, 0.8288, 0.2595, 0.8272, 0.2643, 0.7913, 0.2519, 0.8861, 0.2674, 0.9157, 0.2797, 0.9148, 0.2853, 0.8853, 0.2746, 0.4448, 0.2359, 0.5243, 0.2269, 0.5287, 0.2349, 0.4444, 0.242, 0.8288, 0.2595, 0.859, 0.2704, 0.8578, 0.2763, 0.8272, 0.2643, 0.5243, 0.2269, 0.5522, 0.2223, 0.5512, 0.23, 0.5287, 0.2349, 0.02142, 0.1687, 0.02142, 0.1687, 0.02142, 0.1687, 0.02142, 0.1687, 0.02204, 0.4867, 0.04065, 0.4912, 0.03895, 0.4983, 0.02034, 0.4939, 0.04065, 0.4912, 0.04925, 0.494, 0.04756, 0.5012, 0.03895, 0.4983, 0.1257, 0.2059, 0.1163, 0.2057, 0.1171, 0.1981, 0.1265, 0.1983, 0.1191, 0.3719, 0.1159, 0.3603, 0.123, 0.359, 0.1258, 0.3741, 0.1113, 0.3789, 0.1035, 0.3676, 0.1159, 0.3603, 0.1191, 0.3719, 0.1151, 0.3842, 0.1113, 0.3789, 0.1191, 0.3719, 0.1258, 0.3741, 0.02142, 0.1687, 0.02142, 0.1687, 0.02142, 0.1687, 0.02142, 0.1687, 0.8288, 0.2595, 0.7967, 0.2486, 0.7974, 0.2444, 0.8306, 0.2556, 0.9137, 0.2897, 0.8839, 0.2796, 0.8853, 0.2746, 0.9148, 0.2853, 0.6223, 0.2083, 0.5522, 0.2223, 0.5515, 0.2172, 0.621, 0.2043, 0.9456, 0.3014, 0.9137, 0.2897, 0.9148, 0.2853, 0.9468, 0.297, 0.8839, 0.2796, 0.859, 0.2704, 0.8609, 0.2657, 0.8853, 0.2746, 0.5243, 0.2269, 0.4448, 0.2359, 0.4437, 0.2314, 0.5235, 0.2216, 0.859, 0.2704, 0.8288, 0.2595, 0.8306, 0.2556, 0.8609, 0.2657, 0.5522, 0.2223, 0.5243, 0.2269, 0.5235, 0.2216, 0.5515, 0.2172, 0.5522, 0.2223, 0.6223, 0.2083, 0.6235, 0.2143, 0.5512, 0.23, 0.8908, 0.3519, 0.9261, 0.3656, 0.9227, 0.3706, 0.8891, 0.3575, 0.8571, 0.3525, 0.8866, 0.3639, 0.884, 0.3691, 0.8539, 0.3584, 0.5404, 0.3089, 0.5687, 0.3034, 0.5689, 0.3101, 0.5433, 0.316, 0.8024, 0.3307, 0.8326, 0.3428, 0.831, 0.3486, 0.8008, 0.3359, 0.8381, 0.3308, 0.8615, 0.3393, 0.8598, 0.3458, 0.8353, 0.3361, 0.8326, 0.3428, 0.8571, 0.3525, 0.8539, 0.3584, 0.831, 0.3486, 0.5687, 0.3034, 0.6401, 0.2858, 0.6413, 0.2916, 0.5689, 0.3101, 0.8326, 0.3428, 0.8024, 0.3307, 0.8047, 0.3247, 0.8353, 0.3361, 0.8866, 0.3639, 0.8571, 0.3525, 0.8598, 0.3458, 0.8891, 0.3575, 0.5404, 0.3089, 0.4584, 0.3229, 0.4571, 0.3159, 0.5389, 0.3012, 0.6401, 0.2858, 0.5687, 0.3034, 0.567, 0.296, 0.6386, 0.2795, 0.8024, 0.3307, 0.7688, 0.3181, 0.7711, 0.3119, 0.8047, 0.3247, 0.9202, 0.3771, 0.8866, 0.3639, 0.8891, 0.3575, 0.9227, 0.3706, 0.8571, 0.3525, 0.8326, 0.3428, 0.8353, 0.3361, 0.8598, 0.3458, 0.5687, 0.3034, 0.5404, 0.3089, 0.5389, 0.3012, 0.567, 0.296, 0.807, 0.3197, 0.8381, 0.3308, 0.8353, 0.3361, 0.8047, 0.3247, 0.8297, 0.4199, 0.858, 0.4329, 0.8552, 0.4375, 0.826, 0.4254, 0.4771, 0.405, 0.5585, 0.3869, 0.5623, 0.3939, 0.4773, 0.411, 0.8336, 0.409, 0.8616, 0.4235, 0.86, 0.4287, 0.8318, 0.4154, 0.5585, 0.3869, 0.5866, 0.3803, 0.5866, 0.3871, 0.5623, 0.3939, 0.8057, 0.4094, 0.8297, 0.4199, 0.826, 0.4254, 0.8044, 0.415, 0.7761, 0.3976, 0.8057, 0.4094, 0.8044, 0.415, 0.7747, 0.4025, 0.858, 0.4329, 0.8297, 0.4199, 0.8318, 0.4154, 0.86, 0.4287, 0.5866, 0.3803, 0.5585, 0.3869, 0.5573, 0.3816, 0.5854, 0.3752, 0.8057, 0.4094, 0.7761, 0.3976, 0.7776, 0.3936, 0.8076, 0.4048, 0.7761, 0.3976, 0.7436, 0.3854, 0.7452, 0.3813, 0.7776, 0.3936, 0.5585, 0.3869, 0.4771, 0.405, 0.476, 0.4003, 0.5573, 0.3816, 0.8895, 0.4477, 0.858, 0.4329, 0.86, 0.4287, 0.8915, 0.4435, 0.8297, 0.4199, 0.8057, 0.4094, 0.8076, 0.4048, 0.8318, 0.4154, 0.6583, 0.3607, 0.5866, 0.3803, 0.5854, 0.3752, 0.6571, 0.3564, 0.7799, 0.389, 0.8107, 0.3998, 0.8076, 0.4048, 0.7776, 0.3936, 0.7266, 0.5238, 0.7541, 0.5311, 0.7501, 0.537, 0.7241, 0.5286, 0.7998, 0.4868, 0.826, 0.5005, 0.8221, 0.5058, 0.7947, 0.4936, 0.4987, 0.4772, 0.5792, 0.4499, 0.5791, 0.4593, 0.5026, 0.4837, 0.7186, 0.4531, 0.7488, 0.4645, 0.7471, 0.4705, 0.7137, 0.458, 0.8045, 0.4745, 0.8303, 0.4906, 0.8279, 0.4968, 0.802, 0.4827, 0.504, 0.488, 0.5805, 0.4642, 0.5864, 0.4731, 0.5044, 0.4957, 0.7488, 0.4645, 0.777, 0.476, 0.7752, 0.4832, 0.7471, 0.4705, 0.5805, 0.4642, 0.6076, 0.4577, 0.6074, 0.4667, 0.5864, 0.4731, 0.7488, 0.4645, 0.7186, 0.4531, 0.72, 0.4494, 0.7502, 0.4608, 0.826, 0.5005, 0.7998, 0.4868, 0.802, 0.4827, 0.8279, 0.4968, 0.6786, 0.4397, 0.6076, 0.4577, 0.6064, 0.4529, 0.6775, 0.4356, 0.8542, 0.516, 0.826, 0.5005, 0.8279, 0.4968, 0.8562, 0.5123, 0.7998, 0.4868, 0.777, 0.476, 0.7788, 0.4718, 0.802, 0.4827, 0.5805, 0.4642, 0.504, 0.488, 0.5026, 0.4837, 0.5791, 0.4593, 0.777, 0.476, 0.7488, 0.4645, 0.7502, 0.4608, 0.7788, 0.4718, 0.9044, -0.3359, 0.9044, -0.3359, 0.9044, -0.3359, 0.9044, -0.3359, 0.6076, 0.4577, 0.6786, 0.4397, 0.6818, 0.4463, 0.6074, 0.4667, 0.7936, 0.5562, 0.8208, 0.5741, 0.8153, 0.5775, 0.7912, 0.5616, 0.5333, 0.5631, 0.6034, 0.5256, 0.6036, 0.536, 0.5382, 0.5681, 0.767, 0.5523, 0.7887, 0.5662, 0.7857, 0.5704, 0.7629, 0.5575, 0.5407, 0.5731, 0.6056, 0.5427, 0.6108, 0.5493, 0.5416, 0.5794, 0.7221, 0.533, 0.7473, 0.5426, 0.7458, 0.548, 0.7204, 0.5376, 0.6056, 0.5427, 0.6294, 0.5351, 0.6293, 0.5423, 0.6108, 0.5493, 0.7473, 0.5426, 0.767, 0.5523, 0.7629, 0.5575, 0.7458, 0.548, 0.6056, 0.5427, 0.5407, 0.5731, 0.5382, 0.5681, 0.6036, 0.536, 0.7887, 0.5662, 0.767, 0.5523, 0.7698, 0.547, 0.7912, 0.5616, 0.767, 0.5523, 0.7473, 0.5426, 0.7501, 0.537, 0.7698, 0.547, 0.8122, 0.5819, 0.7887, 0.5662, 0.7912, 0.5616, 0.8153, 0.5775, 0.7221, 0.533, 0.6941, 0.5238, 0.6945, 0.5181, 0.7241, 0.5286, 0.6941, 0.5238, 0.6294, 0.5351, 0.6277, 0.529, 0.6945, 0.5181, 0.6294, 0.5351, 0.6056, 0.5427, 0.6036, 0.536, 0.6277, 0.529, 0.7473, 0.5426, 0.7221, 0.533, 0.7241, 0.5286, 0.7501, 0.537, 0.6941, 0.5238, 0.7221, 0.533, 0.7204, 0.5376, 0.6895, 0.5279, 0.1034, 0.6859, 0.09713, 0.6846, 0.09856, 0.6775, 0.1048, 0.6788, 0.06284, 0.684, 0.0603, 0.6844, 0.0589, 0.6773, 0.0616, 0.6769, 0.0603, 0.6844, 0.05632, 0.6851, 0.05499, 0.6779, 0.0589, 0.6773, 0.1149, 0.6882, 0.1034, 0.6859, 0.1048, 0.6788, 0.1163, 0.6811, 0.09713, 0.6846, 0.09189, 0.6835, 0.09331, 0.6765, 0.09856, 0.6775, 0.04373, 0.6874, 0.03867, 0.6884, 0.0373, 0.6813, 0.04236, 0.6803, 0.8797, 0.9077, 0.8797, 0.8855, 0.9114, 0.8855, 0.9114, 0.9077, 0.05632, 0.6851, 0.04373, 0.6874, 0.04236, 0.6803, 0.05499, 0.6779, 0.09957, 0.707, 0.0929, 0.7059, 0.09502, 0.6953, 0.1015, 0.6964, 0.06718, 0.7055, 0.06415, 0.7058, 0.0622, 0.6951, 0.06498, 0.6947, 0.1118, 0.7089, 0.09957, 0.707, 0.1015, 0.6964, 0.1134, 0.6985, 0.06415, 0.7058, 0.05962, 0.7064, 0.05795, 0.6957, 0.0622, 0.6951, 0.04644, 0.7082, 0.0414, 0.7092, 0.04005, 0.6988, 0.04509, 0.6978, 0.7832, 0.9088, 0.7832, 0.8844, 0.8315, 0.8849, 0.8315, 0.9083, 0.05962, 0.7064, 0.04644, 0.7082, 0.04509, 0.6978, 0.05795, 0.6957, 0.0929, 0.7059, 0.0873, 0.705, 0.0896, 0.6943, 0.09502, 0.6953, 0.0, 0.0, 0.0, 0.0, 0.0, 0.0, 0.0, 0.0, 0.0, 0.0, 0.0, 0.0, 0.0, 0.0, 0.0, 0.0, 0.0, 0.0, 0.0, 0.0, 0.0, 0.0, 0.0, 0.0, 0.0, 0.0, 0.0, 0.0, 0.0, 0.0, 0.0, 0.0, 0.0, 0.0, 0.0, 0.0, 0.0, 0.0, 0.0, 0.0, 0.0, 0.0, 0.0, 0.0, 0.0, 0.0, 0.0, 0.0, 0.0, 0.0, 0.0, 0.0, 0.0, 0.0, 0.0, 0.0, 0.0, 0.0, 0.0, 0.0, 0.0, 0.0, 0.0, 0.0, 0.1071, 0.6715, 0.1004, 0.6701, 0.1023, 0.6609, 0.109, 0.6623, 0.06045, 0.6693, 0.0548, 0.6702, 0.05333, 0.6609, 0.05895, 0.6596, 0.0548, 0.6702, 0.04404, 0.6719, 0.04179, 0.6632, 0.05333, 0.6609, 0.1195, 0.674, 0.1071, 0.6715, 0.109, 0.6623, 0.1213, 0.6648, 0.1004, 0.6701, 0.09482, 0.669, 0.09679, 0.6593, 0.1023, 0.6609, 0.03936, 0.6732, 0.03426, 0.6742, 0.03242, 0.6652, 0.0372, 0.6642, 0.9449, 0.9077, 0.9449, 0.8855, 0.9883, 0.8855, 0.9883, 0.9077, 0.04404, 0.6719, 0.03936, 0.6732, 0.0372, 0.6642, 0.04179, 0.6632])
me_cube.materials.append(mat_material)
me_cube.use_remesh_preserve_volume = False
me_cube.use_remesh_preserve_attributes = False
me_cube.use_mirror_vertex_groups = False
me_cube.update()
me_plane = bpy.data.meshes.new('Plane')
me_plane.from_pydata([(-1.0, -1.0, 0.0), (1.0, -1.0, 0.0), (-1.0, 1.0, 0.0), (1.0, 1.0, 0.0)], [], [(0, 1, 3, 2)])
me_plane.materials.append(mat_material_003)
me_plane.use_remesh_preserve_volume = False
me_plane.use_remesh_preserve_attributes = False
me_plane.use_mirror_vertex_groups = False
me_plane.update()

# ---- objects
ob_cube = bpy.data.objects.new('Cube', me_cube)
ob_lamp = bpy.data.objects.new('Lamp', light_lamp)
ob_camera = bpy.data.objects.new('Camera', cam_camera)
ob_plane = bpy.data.objects.new('Plane', me_plane)

# ---- transforms, parenting, visibility, modifiers, constraints
ob_cube.location = (2.773, -2.745, -0.7335)
ob_cube.rotation_euler = (3.286, 0.01451, -0.2001)
ob_cube.lock_rotations_4d = False
ob_cube.empty_display_type = 'ARROWS'
ob_cube.lineart.crease_threshold = 0.0
_m = ob_cube.modifiers.new('Subsurf', 'SUBSURF')
_m.uv_smooth = 'PRESERVE_CORNERS'
_m.quality = 2
_m.levels = 2
_m.show_only_control_edges = False
ob_lamp.location = (-0.6431, -0.8932, 3.988)
ob_lamp.rotation_euler = (0.1071, 0.1955, 2.095)
ob_lamp.lock_rotations_4d = False
ob_lamp.empty_display_type = 'ARROWS'
ob_lamp.color = (0.0, 0.0, 0.0, 0.0)
ob_lamp.lineart.crease_threshold = 0.0
ob_camera.location = (7.481, -6.508, 5.344)
ob_camera.rotation_euler = (1.109, 0.0, 0.8149)
ob_camera.lock_rotations_4d = False
ob_camera.empty_display_type = 'ARROWS'
ob_camera.color = (0.0, 0.0, 0.0, 0.0)
ob_camera.display_type = 'WIRE'
ob_camera.lineart.crease_threshold = 0.0
ob_plane.location = (2.309, -0.288, -0.2647)
ob_plane.scale = (15.89, 15.89, 15.89)
ob_plane.lineart.crease_threshold = 0.0

# ---- collection membership
col_collection_1.objects.link(ob_cube)
col_collection_1.objects.link(ob_lamp)
col_collection_1.objects.link(ob_camera)
col_collection_7.objects.link(ob_plane)

# ---- scene / render settings (as saved in the file)
scene.camera = ob_camera
scene.frame_start = 1; scene.frame_end = 250; scene.frame_set(1)
scene.render.engine = 'CYCLES'
scene.render.resolution_percentage = 50
scene.render.dither_intensity = 0.0
scene.cycles.use_denoising = False
scene.cycles.samples = 128
scene.cycles.sampling_pattern = 'TABULATED_SOBOL'
scene.cycles.use_adaptive_sampling = False
scene.cycles.use_light_tree = False
scene.cycles.blur_glossy = 0.0
scene.cycles.sample_clamp_indirect = 0.0
scene.view_settings.view_transform = 'Standard'
bpy.context.view_layer.update()
